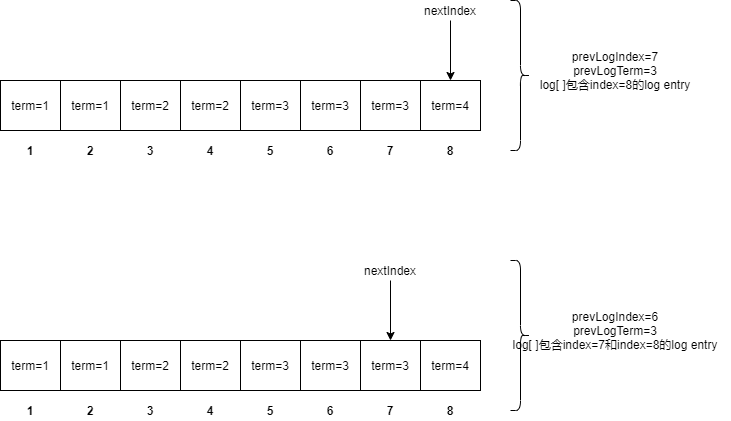

The diagram above was exported from draw.io. Its source (the exported page's mxGraphModel, read from the mxfile embedded in the PNG):
<mxGraphModel dx="1024" dy="592" grid="1" gridSize="10" guides="1" tooltips="1" connect="1" arrows="1" fold="1" page="1" pageScale="1" pageWidth="827" pageHeight="1169" math="0" shadow="0">
  <root>
    <mxCell id="0" />
    <mxCell id="1" parent="0" />
    <mxCell id="DI9T4r6Ec5NEdAK9kR01-1" value="term=1" style="rounded=0;whiteSpace=wrap;html=1;" vertex="1" parent="1">
      <mxGeometry x="40" y="180" width="60" height="50" as="geometry" />
    </mxCell>
    <mxCell id="DI9T4r6Ec5NEdAK9kR01-2" value="&lt;b&gt;1&lt;/b&gt;" style="text;html=1;strokeColor=none;fillColor=none;align=center;verticalAlign=middle;whiteSpace=wrap;rounded=0;" vertex="1" parent="1">
      <mxGeometry x="50" y="240" width="40" height="20" as="geometry" />
    </mxCell>
    <mxCell id="DI9T4r6Ec5NEdAK9kR01-3" value="term=1" style="rounded=0;whiteSpace=wrap;html=1;" vertex="1" parent="1">
      <mxGeometry x="100" y="180" width="60" height="50" as="geometry" />
    </mxCell>
    <mxCell id="DI9T4r6Ec5NEdAK9kR01-4" value="&lt;b&gt;2&lt;/b&gt;" style="text;html=1;strokeColor=none;fillColor=none;align=center;verticalAlign=middle;whiteSpace=wrap;rounded=0;" vertex="1" parent="1">
      <mxGeometry x="110" y="240" width="40" height="20" as="geometry" />
    </mxCell>
    <mxCell id="DI9T4r6Ec5NEdAK9kR01-7" value="term=2" style="rounded=0;whiteSpace=wrap;html=1;" vertex="1" parent="1">
      <mxGeometry x="160" y="180" width="60" height="50" as="geometry" />
    </mxCell>
    <mxCell id="DI9T4r6Ec5NEdAK9kR01-8" value="&lt;b&gt;3&lt;/b&gt;" style="text;html=1;strokeColor=none;fillColor=none;align=center;verticalAlign=middle;whiteSpace=wrap;rounded=0;" vertex="1" parent="1">
      <mxGeometry x="170" y="240" width="40" height="20" as="geometry" />
    </mxCell>
    <mxCell id="DI9T4r6Ec5NEdAK9kR01-9" value="term=2" style="rounded=0;whiteSpace=wrap;html=1;" vertex="1" parent="1">
      <mxGeometry x="220" y="180" width="60" height="50" as="geometry" />
    </mxCell>
    <mxCell id="DI9T4r6Ec5NEdAK9kR01-10" value="&lt;b&gt;4&lt;/b&gt;" style="text;html=1;strokeColor=none;fillColor=none;align=center;verticalAlign=middle;whiteSpace=wrap;rounded=0;" vertex="1" parent="1">
      <mxGeometry x="230" y="240" width="40" height="20" as="geometry" />
    </mxCell>
    <mxCell id="DI9T4r6Ec5NEdAK9kR01-11" value="term=3" style="rounded=0;whiteSpace=wrap;html=1;" vertex="1" parent="1">
      <mxGeometry x="280" y="180" width="60" height="50" as="geometry" />
    </mxCell>
    <mxCell id="DI9T4r6Ec5NEdAK9kR01-12" value="&lt;b&gt;5&lt;/b&gt;" style="text;html=1;strokeColor=none;fillColor=none;align=center;verticalAlign=middle;whiteSpace=wrap;rounded=0;" vertex="1" parent="1">
      <mxGeometry x="290" y="240" width="40" height="20" as="geometry" />
    </mxCell>
    <mxCell id="DI9T4r6Ec5NEdAK9kR01-13" value="term=3" style="rounded=0;whiteSpace=wrap;html=1;" vertex="1" parent="1">
      <mxGeometry x="340" y="180" width="60" height="50" as="geometry" />
    </mxCell>
    <mxCell id="DI9T4r6Ec5NEdAK9kR01-14" value="&lt;b&gt;6&lt;/b&gt;" style="text;html=1;strokeColor=none;fillColor=none;align=center;verticalAlign=middle;whiteSpace=wrap;rounded=0;" vertex="1" parent="1">
      <mxGeometry x="350" y="240" width="40" height="20" as="geometry" />
    </mxCell>
    <mxCell id="DI9T4r6Ec5NEdAK9kR01-15" value="term=3" style="rounded=0;whiteSpace=wrap;html=1;" vertex="1" parent="1">
      <mxGeometry x="400" y="180" width="60" height="50" as="geometry" />
    </mxCell>
    <mxCell id="DI9T4r6Ec5NEdAK9kR01-16" value="&lt;b&gt;7&lt;/b&gt;" style="text;html=1;strokeColor=none;fillColor=none;align=center;verticalAlign=middle;whiteSpace=wrap;rounded=0;" vertex="1" parent="1">
      <mxGeometry x="410" y="240" width="40" height="20" as="geometry" />
    </mxCell>
    <mxCell id="DI9T4r6Ec5NEdAK9kR01-17" value="term=4" style="rounded=0;whiteSpace=wrap;html=1;" vertex="1" parent="1">
      <mxGeometry x="460" y="180" width="60" height="50" as="geometry" />
    </mxCell>
    <mxCell id="DI9T4r6Ec5NEdAK9kR01-18" value="&lt;b&gt;8&lt;/b&gt;" style="text;html=1;strokeColor=none;fillColor=none;align=center;verticalAlign=middle;whiteSpace=wrap;rounded=0;" vertex="1" parent="1">
      <mxGeometry x="470" y="240" width="40" height="20" as="geometry" />
    </mxCell>
    <mxCell id="DI9T4r6Ec5NEdAK9kR01-19" value="" style="endArrow=classic;html=1;" edge="1" parent="1">
      <mxGeometry width="50" height="50" relative="1" as="geometry">
        <mxPoint x="490" y="120" as="sourcePoint" />
        <mxPoint x="490" y="180" as="targetPoint" />
      </mxGeometry>
    </mxCell>
    <mxCell id="DI9T4r6Ec5NEdAK9kR01-20" value="nextIndex" style="text;html=1;strokeColor=none;fillColor=none;align=center;verticalAlign=middle;whiteSpace=wrap;rounded=0;" vertex="1" parent="1">
      <mxGeometry x="470" y="100" width="40" height="20" as="geometry" />
    </mxCell>
    <mxCell id="DI9T4r6Ec5NEdAK9kR01-22" value="" style="shape=curlyBracket;whiteSpace=wrap;html=1;rounded=1;flipH=1;" vertex="1" parent="1">
      <mxGeometry x="550" y="100" width="20" height="150" as="geometry" />
    </mxCell>
    <mxCell id="DI9T4r6Ec5NEdAK9kR01-23" value="prevLogIndex=7&lt;br&gt;prevLogTerm=3&lt;br&gt;log[ ]包含index=8的log entry" style="text;html=1;strokeColor=none;fillColor=none;align=center;verticalAlign=middle;whiteSpace=wrap;rounded=0;" vertex="1" parent="1">
      <mxGeometry x="540" y="160" width="230" height="20" as="geometry" />
    </mxCell>
    <mxCell id="DI9T4r6Ec5NEdAK9kR01-24" value="term=1" style="rounded=0;whiteSpace=wrap;html=1;" vertex="1" parent="1">
      <mxGeometry x="40" y="440" width="60" height="50" as="geometry" />
    </mxCell>
    <mxCell id="DI9T4r6Ec5NEdAK9kR01-25" value="&lt;b&gt;1&lt;/b&gt;" style="text;html=1;strokeColor=none;fillColor=none;align=center;verticalAlign=middle;whiteSpace=wrap;rounded=0;" vertex="1" parent="1">
      <mxGeometry x="50" y="500" width="40" height="20" as="geometry" />
    </mxCell>
    <mxCell id="DI9T4r6Ec5NEdAK9kR01-26" value="term=1" style="rounded=0;whiteSpace=wrap;html=1;" vertex="1" parent="1">
      <mxGeometry x="100" y="440" width="60" height="50" as="geometry" />
    </mxCell>
    <mxCell id="DI9T4r6Ec5NEdAK9kR01-27" value="&lt;b&gt;2&lt;/b&gt;" style="text;html=1;strokeColor=none;fillColor=none;align=center;verticalAlign=middle;whiteSpace=wrap;rounded=0;" vertex="1" parent="1">
      <mxGeometry x="110" y="500" width="40" height="20" as="geometry" />
    </mxCell>
    <mxCell id="DI9T4r6Ec5NEdAK9kR01-28" value="term=2" style="rounded=0;whiteSpace=wrap;html=1;" vertex="1" parent="1">
      <mxGeometry x="160" y="440" width="60" height="50" as="geometry" />
    </mxCell>
    <mxCell id="DI9T4r6Ec5NEdAK9kR01-29" value="&lt;b&gt;3&lt;/b&gt;" style="text;html=1;strokeColor=none;fillColor=none;align=center;verticalAlign=middle;whiteSpace=wrap;rounded=0;" vertex="1" parent="1">
      <mxGeometry x="170" y="500" width="40" height="20" as="geometry" />
    </mxCell>
    <mxCell id="DI9T4r6Ec5NEdAK9kR01-30" value="term=2" style="rounded=0;whiteSpace=wrap;html=1;" vertex="1" parent="1">
      <mxGeometry x="220" y="440" width="60" height="50" as="geometry" />
    </mxCell>
    <mxCell id="DI9T4r6Ec5NEdAK9kR01-31" value="&lt;b&gt;4&lt;/b&gt;" style="text;html=1;strokeColor=none;fillColor=none;align=center;verticalAlign=middle;whiteSpace=wrap;rounded=0;" vertex="1" parent="1">
      <mxGeometry x="230" y="500" width="40" height="20" as="geometry" />
    </mxCell>
    <mxCell id="DI9T4r6Ec5NEdAK9kR01-32" value="term=3" style="rounded=0;whiteSpace=wrap;html=1;" vertex="1" parent="1">
      <mxGeometry x="280" y="440" width="60" height="50" as="geometry" />
    </mxCell>
    <mxCell id="DI9T4r6Ec5NEdAK9kR01-33" value="&lt;b&gt;5&lt;/b&gt;" style="text;html=1;strokeColor=none;fillColor=none;align=center;verticalAlign=middle;whiteSpace=wrap;rounded=0;" vertex="1" parent="1">
      <mxGeometry x="290" y="500" width="40" height="20" as="geometry" />
    </mxCell>
    <mxCell id="DI9T4r6Ec5NEdAK9kR01-34" value="term=3" style="rounded=0;whiteSpace=wrap;html=1;" vertex="1" parent="1">
      <mxGeometry x="340" y="440" width="60" height="50" as="geometry" />
    </mxCell>
    <mxCell id="DI9T4r6Ec5NEdAK9kR01-35" value="&lt;b&gt;6&lt;/b&gt;" style="text;html=1;strokeColor=none;fillColor=none;align=center;verticalAlign=middle;whiteSpace=wrap;rounded=0;" vertex="1" parent="1">
      <mxGeometry x="350" y="500" width="40" height="20" as="geometry" />
    </mxCell>
    <mxCell id="DI9T4r6Ec5NEdAK9kR01-36" value="term=3" style="rounded=0;whiteSpace=wrap;html=1;" vertex="1" parent="1">
      <mxGeometry x="400" y="440" width="60" height="50" as="geometry" />
    </mxCell>
    <mxCell id="DI9T4r6Ec5NEdAK9kR01-37" value="&lt;b&gt;7&lt;/b&gt;" style="text;html=1;strokeColor=none;fillColor=none;align=center;verticalAlign=middle;whiteSpace=wrap;rounded=0;" vertex="1" parent="1">
      <mxGeometry x="410" y="500" width="40" height="20" as="geometry" />
    </mxCell>
    <mxCell id="DI9T4r6Ec5NEdAK9kR01-38" value="term=4" style="rounded=0;whiteSpace=wrap;html=1;" vertex="1" parent="1">
      <mxGeometry x="460" y="440" width="60" height="50" as="geometry" />
    </mxCell>
    <mxCell id="DI9T4r6Ec5NEdAK9kR01-39" value="&lt;b&gt;8&lt;/b&gt;" style="text;html=1;strokeColor=none;fillColor=none;align=center;verticalAlign=middle;whiteSpace=wrap;rounded=0;" vertex="1" parent="1">
      <mxGeometry x="470" y="500" width="40" height="20" as="geometry" />
    </mxCell>
    <mxCell id="DI9T4r6Ec5NEdAK9kR01-40" value="" style="endArrow=classic;html=1;" edge="1" parent="1">
      <mxGeometry width="50" height="50" relative="1" as="geometry">
        <mxPoint x="430" y="380" as="sourcePoint" />
        <mxPoint x="430" y="440" as="targetPoint" />
      </mxGeometry>
    </mxCell>
    <mxCell id="DI9T4r6Ec5NEdAK9kR01-41" value="nextIndex" style="text;html=1;strokeColor=none;fillColor=none;align=center;verticalAlign=middle;whiteSpace=wrap;rounded=0;" vertex="1" parent="1">
      <mxGeometry x="410" y="360" width="40" height="20" as="geometry" />
    </mxCell>
    <mxCell id="DI9T4r6Ec5NEdAK9kR01-42" value="" style="shape=curlyBracket;whiteSpace=wrap;html=1;rounded=1;flipH=1;" vertex="1" parent="1">
      <mxGeometry x="550" y="360" width="20" height="150" as="geometry" />
    </mxCell>
    <mxCell id="DI9T4r6Ec5NEdAK9kR01-43" value="prevLogIndex=6&lt;br&gt;prevLogTerm=3&lt;br&gt;log[ ]包含index=7和index=8的log entry" style="text;html=1;strokeColor=none;fillColor=none;align=center;verticalAlign=middle;whiteSpace=wrap;rounded=0;" vertex="1" parent="1">
      <mxGeometry x="540" y="420" width="230" height="20" as="geometry" />
    </mxCell>
  </root>
</mxGraphModel>